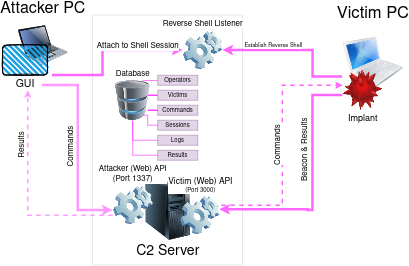

The diagram above was exported from draw.io. Its source (the exported page's mxGraphModel, read from the mxfile embedded in the PNG):
<mxGraphModel dx="1648" dy="916" grid="1" gridSize="10" guides="1" tooltips="1" connect="1" arrows="1" fold="1" page="1" pageScale="1" pageWidth="850" pageHeight="1100" math="0" shadow="0">
  <root>
    <mxCell id="0" />
    <mxCell id="1" parent="0" />
    <mxCell id="m3j7hcN8C2XwG9uzaXWV-21" parent="1" style="rounded=0;whiteSpace=wrap;html=1;fillColor=none;strokeColor=#E6E6E6;strokeWidth=2;" value="" vertex="1">
      <mxGeometry height="500" width="300" x="210" y="80" as="geometry" />
    </mxCell>
    <mxCell id="m3j7hcN8C2XwG9uzaXWV-1" parent="1" style="image;html=1;image=img/lib/clip_art/computers/Server_Tower_128x128.png" value="&lt;font style=&quot;font-size: 28px;&quot;&gt;C2 Server&lt;/font&gt;" vertex="1">
      <mxGeometry height="120" width="140" x="290" y="410" as="geometry" />
    </mxCell>
    <mxCell id="m3j7hcN8C2XwG9uzaXWV-3" edge="1" parent="1" style="edgeStyle=orthogonalEdgeStyle;rounded=0;orthogonalLoop=1;jettySize=auto;html=1;entryX=0;entryY=0.625;entryDx=0;entryDy=0;fontColor=#FF03D0;labelBorderColor=default;strokeColor=#FF99FF;strokeWidth=5;entryPerimeter=0;" target="m3j7hcN8C2XwG9uzaXWV-6">
      <mxGeometry relative="1" as="geometry">
        <mxPoint x="110" y="220" as="sourcePoint" />
      </mxGeometry>
    </mxCell>
    <mxCell id="m3j7hcN8C2XwG9uzaXWV-9" connectable="0" parent="m3j7hcN8C2XwG9uzaXWV-3" style="edgeLabel;html=1;align=center;verticalAlign=middle;resizable=0;points=[];rotation=-90;" value="&lt;font style=&quot;font-size: 16px;&quot;&gt;Commands&lt;/font&gt;" vertex="1">
      <mxGeometry relative="1" x="-0.2206" y="2" as="geometry">
        <mxPoint x="-17" y="42" as="offset" />
      </mxGeometry>
    </mxCell>
    <mxCell id="m3j7hcN8C2XwG9uzaXWV-2" parent="1" style="image;html=1;image=img/lib/clip_art/computers/Laptop_128x128.png;labelPosition=center;verticalLabelPosition=top;align=center;verticalAlign=bottom;" value="&lt;font style=&quot;font-size: 32px;&quot;&gt;Attacker PC&lt;/font&gt;" vertex="1">
      <mxGeometry height="100" width="100" x="60" y="90" as="geometry" />
    </mxCell>
    <mxCell id="m3j7hcN8C2XwG9uzaXWV-5" edge="1" parent="1" style="edgeStyle=orthogonalEdgeStyle;rounded=0;orthogonalLoop=1;jettySize=auto;html=1;entryX=0.978;entryY=0.356;entryDx=0;entryDy=0;strokeColor=#FF66FF;strokeWidth=5;entryPerimeter=0;" target="m3j7hcN8C2XwG9uzaXWV-7">
      <mxGeometry relative="1" as="geometry">
        <Array as="points">
          <mxPoint x="650" y="470" />
          <mxPoint x="640" y="470" />
          <mxPoint x="640" y="468" />
        </Array>
        <mxPoint x="710" y="240" as="sourcePoint" />
      </mxGeometry>
    </mxCell>
    <mxCell id="m3j7hcN8C2XwG9uzaXWV-8" connectable="0" parent="m3j7hcN8C2XwG9uzaXWV-5" style="edgeLabel;html=1;align=center;verticalAlign=middle;resizable=0;points=[];rotation=-90;" value="&lt;div&gt;&lt;font style=&quot;font-size: 16px;&quot;&gt;Beacon &amp;amp; Results&lt;/font&gt;&lt;/div&gt;" vertex="1">
      <mxGeometry relative="1" x="0.0878" as="geometry">
        <mxPoint x="-15" y="-90" as="offset" />
      </mxGeometry>
    </mxCell>
    <mxCell id="m3j7hcN8C2XwG9uzaXWV-4" parent="1" style="image;html=1;image=img/lib/clip_art/computers/MacBook_128x128.png;labelPosition=center;verticalLabelPosition=top;align=center;verticalAlign=bottom;" value="&lt;font style=&quot;font-size: 33px;&quot;&gt;Victim PC&lt;/font&gt;" vertex="1">
      <mxGeometry height="150" width="120" x="710" y="100" as="geometry" />
    </mxCell>
    <mxCell id="m3j7hcN8C2XwG9uzaXWV-6" parent="1" style="image;html=1;image=img/lib/clip_art/computers/Software_128x128.png;labelPosition=center;verticalLabelPosition=top;align=center;verticalAlign=bottom;" value="&lt;div&gt;&lt;font style=&quot;font-size: 16px;&quot;&gt;Attacker (Web) API&lt;/font&gt;&lt;/div&gt;&lt;div&gt;&lt;font style=&quot;font-size: 16px;&quot;&gt;(Port 1337)&lt;/font&gt;&lt;/div&gt;" vertex="1">
      <mxGeometry height="80" width="80" x="250" y="420" as="geometry" />
    </mxCell>
    <mxCell id="m3j7hcN8C2XwG9uzaXWV-7" parent="1" style="image;html=1;image=img/lib/clip_art/computers/Software_128x128.png;labelPosition=center;verticalLabelPosition=top;align=center;verticalAlign=bottom;" value="&lt;div&gt;&lt;font style=&quot;font-size: 17px;&quot;&gt;Victim (Web) API&lt;/font&gt;&lt;/div&gt;&lt;div&gt;(Port 3000)&lt;/div&gt;" vertex="1">
      <mxGeometry height="80" width="80" x="385" y="440" as="geometry" />
    </mxCell>
    <mxCell id="m3j7hcN8C2XwG9uzaXWV-10" parent="1" style="image;html=1;image=img/lib/clip_art/computers/Virus_128x128.png" value="&lt;font style=&quot;font-size: 18px;&quot;&gt;Implant&lt;/font&gt;" vertex="1">
      <mxGeometry height="80" width="80" x="710" y="190" as="geometry" />
    </mxCell>
    <mxCell id="m3j7hcN8C2XwG9uzaXWV-11" parent="1" style="rounded=1;whiteSpace=wrap;html=1;strokeWidth=2;fillWeight=4;hachureGap=8;hachureAngle=45;fillColor=#1ba1e2;sketch=1;labelPosition=center;verticalLabelPosition=bottom;align=center;verticalAlign=top;" value="&lt;font style=&quot;font-size: 21px; background-color: light-dark(#ffffff, var(--ge-dark-color, #121212));&quot;&gt;GUI&lt;/font&gt;" vertex="1">
      <mxGeometry height="60" width="90" x="30" y="140" as="geometry" />
    </mxCell>
    <mxCell id="m3j7hcN8C2XwG9uzaXWV-12" edge="1" parent="1" source="m3j7hcN8C2XwG9uzaXWV-6" style="edgeStyle=orthogonalEdgeStyle;rounded=0;orthogonalLoop=1;jettySize=auto;html=1;exitX=0;exitY=0.75;exitDx=0;exitDy=0;fontColor=#FF03D0;labelBorderColor=default;strokeColor=#FF99FF;strokeWidth=3;dashed=1;">
      <mxGeometry relative="1" as="geometry">
        <mxPoint x="280" y="420" as="sourcePoint" />
        <mxPoint x="80" y="230" as="targetPoint" />
      </mxGeometry>
    </mxCell>
    <mxCell id="m3j7hcN8C2XwG9uzaXWV-13" connectable="0" parent="m3j7hcN8C2XwG9uzaXWV-12" style="edgeLabel;html=1;align=center;verticalAlign=middle;resizable=0;points=[];rotation=-90;" value="&lt;font style=&quot;font-size: 16px;&quot;&gt;Results&lt;/font&gt;" vertex="1">
      <mxGeometry relative="1" x="-0.2206" y="2" as="geometry">
        <mxPoint x="-17" y="-142" as="offset" />
      </mxGeometry>
    </mxCell>
    <mxCell id="m3j7hcN8C2XwG9uzaXWV-14" edge="1" parent="1" style="edgeStyle=orthogonalEdgeStyle;rounded=0;orthogonalLoop=1;jettySize=auto;html=1;entryX=0;entryY=0.375;entryDx=0;entryDy=0;strokeColor=#FF66FF;strokeWidth=3;entryPerimeter=0;dashed=1;" target="m3j7hcN8C2XwG9uzaXWV-10">
      <mxGeometry relative="1" as="geometry">
        <Array as="points">
          <mxPoint x="589" y="460" />
          <mxPoint x="589" y="220" />
        </Array>
        <mxPoint x="467" y="460" as="sourcePoint" />
        <mxPoint x="640" y="461" as="targetPoint" />
      </mxGeometry>
    </mxCell>
    <mxCell id="m3j7hcN8C2XwG9uzaXWV-15" connectable="0" parent="m3j7hcN8C2XwG9uzaXWV-14" style="edgeLabel;html=1;align=center;verticalAlign=middle;resizable=0;points=[];rotation=-90;" value="&lt;font style=&quot;font-size: 16px;&quot;&gt;Commands&lt;/font&gt;" vertex="1">
      <mxGeometry relative="1" x="0.0878" as="geometry">
        <mxPoint x="-9" y="21" as="offset" />
      </mxGeometry>
    </mxCell>
    <mxCell id="m3j7hcN8C2XwG9uzaXWV-17" parent="1" style="image;html=1;image=img/lib/clip_art/computers/Software_128x128.png;labelPosition=center;verticalLabelPosition=top;align=center;verticalAlign=bottom;" value="&lt;font style=&quot;font-size: 16px;&quot;&gt;Reverse Shell Listener&lt;/font&gt;" vertex="1">
      <mxGeometry height="80" width="80" x="390" y="110" as="geometry" />
    </mxCell>
    <mxCell id="m3j7hcN8C2XwG9uzaXWV-18" edge="1" parent="1" source="m3j7hcN8C2XwG9uzaXWV-10" style="edgeStyle=orthogonalEdgeStyle;rounded=0;orthogonalLoop=1;jettySize=auto;html=1;entryX=1;entryY=0.5;entryDx=0;entryDy=0;strokeColor=#FF66FF;strokeWidth=5;exitX=-0.01;exitY=0.163;exitDx=0;exitDy=0;exitPerimeter=0;" target="m3j7hcN8C2XwG9uzaXWV-17">
      <mxGeometry relative="1" as="geometry">
        <Array as="points">
          <mxPoint x="650" y="203" />
          <mxPoint x="650" y="150" />
        </Array>
        <mxPoint x="720" y="250" as="sourcePoint" />
        <mxPoint x="473" y="478" as="targetPoint" />
      </mxGeometry>
    </mxCell>
    <mxCell id="m3j7hcN8C2XwG9uzaXWV-19" connectable="0" parent="m3j7hcN8C2XwG9uzaXWV-18" style="edgeLabel;html=1;align=center;verticalAlign=middle;resizable=0;points=[];rotation=0;" value="Establish Reverse Shell" vertex="1">
      <mxGeometry relative="1" x="0.0878" as="geometry">
        <mxPoint x="-33" y="-10" as="offset" />
      </mxGeometry>
    </mxCell>
    <mxCell id="m3j7hcN8C2XwG9uzaXWV-22" edge="1" parent="1" style="edgeStyle=orthogonalEdgeStyle;rounded=0;orthogonalLoop=1;jettySize=auto;html=1;strokeColor=#FF66FF;strokeWidth=5;entryX=0;entryY=0.5;entryDx=0;entryDy=0;" target="m3j7hcN8C2XwG9uzaXWV-17">
      <mxGeometry relative="1" as="geometry">
        <Array as="points">
          <mxPoint x="230" y="200" />
          <mxPoint x="230" y="150" />
        </Array>
        <mxPoint x="130" y="200" as="sourcePoint" />
        <mxPoint x="359" y="190" as="targetPoint" />
      </mxGeometry>
    </mxCell>
    <mxCell id="m3j7hcN8C2XwG9uzaXWV-23" connectable="0" parent="m3j7hcN8C2XwG9uzaXWV-22" style="edgeLabel;html=1;align=center;verticalAlign=middle;resizable=0;points=[];rotation=0;" value="&lt;font style=&quot;font-size: 16px;&quot;&gt;Attach to Shell Session&lt;/font&gt;" vertex="1">
      <mxGeometry relative="1" x="0.0878" as="geometry">
        <mxPoint x="51" y="-10" as="offset" />
      </mxGeometry>
    </mxCell>
    <mxCell id="m3j7hcN8C2XwG9uzaXWV-25" parent="1" style="image;html=1;image=img/lib/clip_art/computers/Database_128x128.png;labelPosition=center;verticalLabelPosition=top;align=center;verticalAlign=bottom;" value="&lt;font style=&quot;font-size: 16px;&quot;&gt;Database&lt;/font&gt;" vertex="1">
      <mxGeometry height="80" width="80" x="250" y="210" as="geometry" />
    </mxCell>
    <mxCell id="m3j7hcN8C2XwG9uzaXWV-32" edge="1" parent="1" source="m3j7hcN8C2XwG9uzaXWV-27" style="edgeStyle=orthogonalEdgeStyle;rounded=0;orthogonalLoop=1;jettySize=auto;html=1;exitX=0;exitY=0.5;exitDx=0;exitDy=0;entryX=0.75;entryY=0;entryDx=0;entryDy=0;endArrow=none;endFill=0;strokeColor=#FF00FF;" target="m3j7hcN8C2XwG9uzaXWV-25">
      <mxGeometry relative="1" as="geometry" />
    </mxCell>
    <UserObject label="Operators" placeholders="1" name="Variable" id="m3j7hcN8C2XwG9uzaXWV-27">
      <mxCell parent="1" style="text;html=1;strokeColor=#9673a6;fillColor=#e1d5e7;align=center;verticalAlign=middle;whiteSpace=wrap;overflow=hidden;" vertex="1">
        <mxGeometry height="20" width="80" x="340" y="200" as="geometry" />
      </mxCell>
    </UserObject>
    <mxCell id="m3j7hcN8C2XwG9uzaXWV-33" edge="1" parent="1" source="m3j7hcN8C2XwG9uzaXWV-28" style="edgeStyle=orthogonalEdgeStyle;rounded=0;orthogonalLoop=1;jettySize=auto;html=1;endArrow=none;endFill=0;strokeColor=#FF00FF;" value="">
      <mxGeometry relative="1" as="geometry">
        <Array as="points" />
        <mxPoint x="320" y="240" as="targetPoint" />
      </mxGeometry>
    </mxCell>
    <UserObject label="Victims" placeholders="1" name="Variable" id="m3j7hcN8C2XwG9uzaXWV-28">
      <mxCell parent="1" style="text;html=1;strokeColor=#9673a6;fillColor=#e1d5e7;align=center;verticalAlign=middle;whiteSpace=wrap;overflow=hidden;" vertex="1">
        <mxGeometry height="20" width="80" x="340" y="230" as="geometry" />
      </mxCell>
    </UserObject>
    <mxCell id="m3j7hcN8C2XwG9uzaXWV-34" edge="1" parent="1" source="m3j7hcN8C2XwG9uzaXWV-29" style="edgeStyle=orthogonalEdgeStyle;rounded=0;orthogonalLoop=1;jettySize=auto;html=1;endArrow=none;endFill=0;strokeColor=#FF00FF;" value="">
      <mxGeometry relative="1" as="geometry">
        <Array as="points" />
        <mxPoint x="320" y="270" as="targetPoint" />
      </mxGeometry>
    </mxCell>
    <UserObject label="Commands" placeholders="1" name="Variable" id="m3j7hcN8C2XwG9uzaXWV-29">
      <mxCell parent="1" style="text;html=1;strokeColor=#9673a6;fillColor=#e1d5e7;align=center;verticalAlign=middle;whiteSpace=wrap;overflow=hidden;" vertex="1">
        <mxGeometry height="20" width="80" x="340" y="260" as="geometry" />
      </mxCell>
    </UserObject>
    <UserObject label="Sessions" placeholders="1" name="Variable" id="m3j7hcN8C2XwG9uzaXWV-30">
      <mxCell parent="1" style="text;html=1;strokeColor=#9673a6;fillColor=#e1d5e7;align=center;verticalAlign=middle;whiteSpace=wrap;overflow=hidden;" vertex="1">
        <mxGeometry height="20" width="80" x="340" y="290" as="geometry" />
      </mxCell>
    </UserObject>
    <mxCell id="m3j7hcN8C2XwG9uzaXWV-37" edge="1" parent="1" source="m3j7hcN8C2XwG9uzaXWV-31" style="edgeStyle=orthogonalEdgeStyle;rounded=0;orthogonalLoop=1;jettySize=auto;html=1;exitX=0;exitY=0.5;exitDx=0;exitDy=0;shape=wire;dashed=1;endArrow=none;endFill=0;strokeColor=#FF00FF;" target="m3j7hcN8C2XwG9uzaXWV-25">
      <mxGeometry relative="1" as="geometry" />
    </mxCell>
    <UserObject label="Logs" placeholders="1" name="Variable" id="m3j7hcN8C2XwG9uzaXWV-31">
      <mxCell parent="1" style="text;html=1;strokeColor=#9673a6;fillColor=#e1d5e7;align=center;verticalAlign=middle;whiteSpace=wrap;overflow=hidden;" vertex="1">
        <mxGeometry height="20" width="80" x="340" y="320" as="geometry" />
      </mxCell>
    </UserObject>
    <mxCell id="m3j7hcN8C2XwG9uzaXWV-39" edge="1" parent="1" source="m3j7hcN8C2XwG9uzaXWV-30" style="edgeStyle=orthogonalEdgeStyle;rounded=0;orthogonalLoop=1;jettySize=auto;html=1;entryX=0.75;entryY=0.875;entryDx=0;entryDy=0;entryPerimeter=0;endArrow=none;endFill=0;strokeColor=#FF00FF;" target="m3j7hcN8C2XwG9uzaXWV-25">
      <mxGeometry relative="1" as="geometry" />
    </mxCell>
    <mxCell id="m3j7hcN8C2XwG9uzaXWV-41" edge="1" parent="1" source="m3j7hcN8C2XwG9uzaXWV-40" style="edgeStyle=orthogonalEdgeStyle;rounded=0;orthogonalLoop=1;jettySize=auto;html=1;endArrow=none;endFill=0;strokeColor=#FF00FF;" target="m3j7hcN8C2XwG9uzaXWV-25">
      <mxGeometry relative="1" as="geometry" />
    </mxCell>
    <UserObject label="Results" placeholders="1" name="Variable" id="m3j7hcN8C2XwG9uzaXWV-40">
      <mxCell parent="1" style="text;html=1;strokeColor=#9673a6;fillColor=#e1d5e7;align=center;verticalAlign=middle;whiteSpace=wrap;overflow=hidden;" vertex="1">
        <mxGeometry height="20" width="80" x="340" y="350" as="geometry" />
      </mxCell>
    </UserObject>
  </root>
</mxGraphModel>